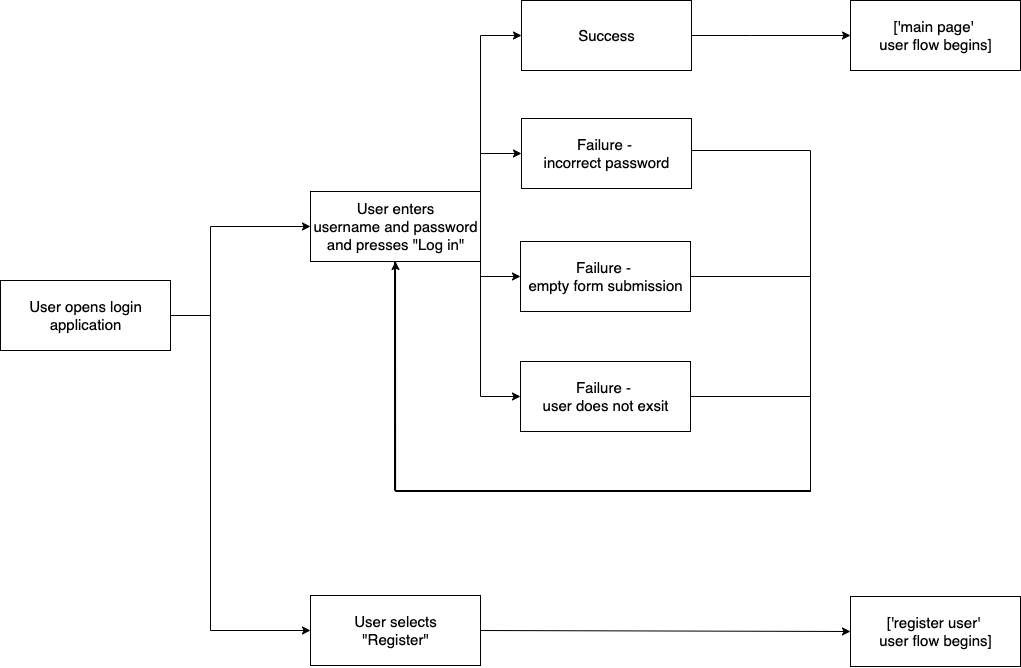

The diagram above was exported from draw.io. Its source (the exported page's mxGraphModel, read from the mxfile embedded in the PNG):
<mxGraphModel dx="1248" dy="656" grid="1" gridSize="10" guides="1" tooltips="1" connect="1" arrows="1" fold="1" page="1" pageScale="1" pageWidth="827" pageHeight="1169" math="0" shadow="0">
  <root>
    <mxCell id="0" />
    <mxCell id="1" parent="0" />
    <mxCell id="EiRf2BuGMDl1JyYqFtZC-7" value="&lt;font style=&quot;font-size: 15px&quot;&gt;User opens login&lt;br&gt;application&lt;br&gt;&lt;/font&gt;" style="html=1;" vertex="1" parent="1">
      <mxGeometry x="150" y="320" width="170" height="70" as="geometry" />
    </mxCell>
    <mxCell id="EiRf2BuGMDl1JyYqFtZC-8" value="&lt;font style=&quot;font-size: 15px&quot;&gt;User enters&lt;br&gt;username and password&lt;br&gt;and presses &quot;Log in&quot;&lt;br&gt;&lt;/font&gt;" style="html=1;" vertex="1" parent="1">
      <mxGeometry x="460" y="231" width="170" height="70" as="geometry" />
    </mxCell>
    <mxCell id="EiRf2BuGMDl1JyYqFtZC-9" value="" style="edgeStyle=elbowEdgeStyle;elbow=horizontal;endArrow=classic;html=1;rounded=0;fontSize=15;exitX=1;exitY=0.5;exitDx=0;exitDy=0;entryX=0;entryY=0.5;entryDx=0;entryDy=0;" edge="1" parent="1" source="EiRf2BuGMDl1JyYqFtZC-8" target="EiRf2BuGMDl1JyYqFtZC-10">
      <mxGeometry width="50" height="50" relative="1" as="geometry">
        <mxPoint x="620" y="301" as="sourcePoint" />
        <mxPoint x="670" y="101" as="targetPoint" />
        <Array as="points">
          <mxPoint x="630" y="171" />
        </Array>
      </mxGeometry>
    </mxCell>
    <mxCell id="EiRf2BuGMDl1JyYqFtZC-10" value="&lt;span style=&quot;font-size: 15px&quot;&gt;Success&lt;br&gt;&lt;/span&gt;" style="html=1;" vertex="1" parent="1">
      <mxGeometry x="671" y="40" width="170" height="70" as="geometry" />
    </mxCell>
    <mxCell id="EiRf2BuGMDl1JyYqFtZC-11" value="" style="edgeStyle=elbowEdgeStyle;elbow=horizontal;endArrow=classic;html=1;rounded=0;fontSize=15;exitX=1;exitY=0.5;exitDx=0;exitDy=0;entryX=0;entryY=0.5;entryDx=0;entryDy=0;" edge="1" parent="1" source="EiRf2BuGMDl1JyYqFtZC-8" target="EiRf2BuGMDl1JyYqFtZC-12">
      <mxGeometry width="50" height="50" relative="1" as="geometry">
        <mxPoint x="580" y="266" as="sourcePoint" />
        <mxPoint x="670" y="171" as="targetPoint" />
        <Array as="points">
          <mxPoint x="630" y="256" />
        </Array>
      </mxGeometry>
    </mxCell>
    <mxCell id="EiRf2BuGMDl1JyYqFtZC-12" value="&lt;span style=&quot;font-size: 15px&quot;&gt;Failure - &lt;br&gt;empty form submission&lt;/span&gt;" style="html=1;" vertex="1" parent="1">
      <mxGeometry x="670" y="281" width="170" height="70" as="geometry" />
    </mxCell>
    <mxCell id="EiRf2BuGMDl1JyYqFtZC-13" value="&lt;span style=&quot;font-size: 15px&quot;&gt;Failure - &lt;br&gt;user does not exsit&lt;/span&gt;" style="html=1;" vertex="1" parent="1">
      <mxGeometry x="670" y="401" width="170" height="70" as="geometry" />
    </mxCell>
    <mxCell id="EiRf2BuGMDl1JyYqFtZC-14" value="" style="edgeStyle=elbowEdgeStyle;elbow=horizontal;endArrow=classic;html=1;rounded=0;fontSize=15;exitX=1;exitY=0.5;exitDx=0;exitDy=0;entryX=0;entryY=0.5;entryDx=0;entryDy=0;" edge="1" parent="1" source="EiRf2BuGMDl1JyYqFtZC-8" target="EiRf2BuGMDl1JyYqFtZC-13">
      <mxGeometry width="50" height="50" relative="1" as="geometry">
        <mxPoint x="580" y="266" as="sourcePoint" />
        <mxPoint x="680" y="181" as="targetPoint" />
        <Array as="points">
          <mxPoint x="630" y="291" />
          <mxPoint x="630" y="221" />
        </Array>
      </mxGeometry>
    </mxCell>
    <mxCell id="EiRf2BuGMDl1JyYqFtZC-15" value="" style="edgeStyle=orthogonalEdgeStyle;endArrow=none;html=1;rounded=0;fontSize=15;exitX=1;exitY=0.5;exitDx=0;exitDy=0;elbow=vertical;endFill=0;entryX=0.436;entryY=1;entryDx=0;entryDy=0;entryPerimeter=0;" edge="1" parent="1" source="EiRf2BuGMDl1JyYqFtZC-12" target="EiRf2BuGMDl1JyYqFtZC-8">
      <mxGeometry width="50" height="50" relative="1" as="geometry">
        <mxPoint x="520" y="421" as="sourcePoint" />
        <mxPoint x="510" y="491" as="targetPoint" />
        <Array as="points">
          <mxPoint x="960" y="316" />
          <mxPoint x="960" y="531" />
          <mxPoint x="545" y="531" />
          <mxPoint x="545" y="301" />
        </Array>
      </mxGeometry>
    </mxCell>
    <mxCell id="EiRf2BuGMDl1JyYqFtZC-16" value="" style="edgeStyle=orthogonalEdgeStyle;endArrow=classic;html=1;rounded=0;fontSize=15;exitX=1;exitY=0.5;exitDx=0;exitDy=0;elbow=vertical;endFill=1;entryX=0.5;entryY=1;entryDx=0;entryDy=0;" edge="1" parent="1" source="EiRf2BuGMDl1JyYqFtZC-13" target="EiRf2BuGMDl1JyYqFtZC-8">
      <mxGeometry width="50" height="50" relative="1" as="geometry">
        <mxPoint x="850" y="223" as="sourcePoint" />
        <mxPoint x="510" y="281" as="targetPoint" />
        <Array as="points">
          <mxPoint x="960" y="436" />
          <mxPoint x="960" y="531" />
          <mxPoint x="545" y="531" />
        </Array>
      </mxGeometry>
    </mxCell>
    <mxCell id="EiRf2BuGMDl1JyYqFtZC-17" value="&lt;span style=&quot;font-size: 15px&quot;&gt;Failure -&amp;nbsp;&lt;br&gt;incorrect password&lt;br&gt;&lt;/span&gt;" style="html=1;" vertex="1" parent="1">
      <mxGeometry x="671" y="158" width="170" height="70" as="geometry" />
    </mxCell>
    <mxCell id="EiRf2BuGMDl1JyYqFtZC-18" value="" style="edgeStyle=elbowEdgeStyle;elbow=horizontal;endArrow=classic;html=1;rounded=0;fontSize=15;exitX=1;exitY=0.5;exitDx=0;exitDy=0;entryX=0;entryY=0.5;entryDx=0;entryDy=0;" edge="1" parent="1" source="EiRf2BuGMDl1JyYqFtZC-8" target="EiRf2BuGMDl1JyYqFtZC-17">
      <mxGeometry width="50" height="50" relative="1" as="geometry">
        <mxPoint x="580" y="266" as="sourcePoint" />
        <mxPoint x="681" y="85" as="targetPoint" />
        <Array as="points">
          <mxPoint x="630" y="171" />
        </Array>
      </mxGeometry>
    </mxCell>
    <mxCell id="EiRf2BuGMDl1JyYqFtZC-19" value="" style="endArrow=classic;html=1;rounded=0;fontSize=15;elbow=vertical;exitX=1;exitY=0.5;exitDx=0;exitDy=0;entryX=0;entryY=0.5;entryDx=0;entryDy=0;" edge="1" parent="1" source="EiRf2BuGMDl1JyYqFtZC-10" target="EiRf2BuGMDl1JyYqFtZC-20">
      <mxGeometry width="50" height="50" relative="1" as="geometry">
        <mxPoint x="620" y="291" as="sourcePoint" />
        <mxPoint x="960" y="75" as="targetPoint" />
        <Array as="points">
          <mxPoint x="900" y="75" />
        </Array>
      </mxGeometry>
    </mxCell>
    <mxCell id="EiRf2BuGMDl1JyYqFtZC-20" value="&lt;span style=&quot;font-size: 15px&quot;&gt;['main page' &lt;br&gt;user flow begins]&lt;br&gt;&lt;/span&gt;" style="html=1;" vertex="1" parent="1">
      <mxGeometry x="1000" y="40" width="170" height="70" as="geometry" />
    </mxCell>
    <mxCell id="EiRf2BuGMDl1JyYqFtZC-21" value="" style="edgeStyle=elbowEdgeStyle;elbow=horizontal;endArrow=classic;html=1;rounded=0;exitX=1;exitY=0.5;exitDx=0;exitDy=0;entryX=0;entryY=0.5;entryDx=0;entryDy=0;" edge="1" parent="1" source="EiRf2BuGMDl1JyYqFtZC-7" target="EiRf2BuGMDl1JyYqFtZC-8">
      <mxGeometry width="50" height="50" relative="1" as="geometry">
        <mxPoint x="710" y="440" as="sourcePoint" />
        <mxPoint x="360" y="240" as="targetPoint" />
        <Array as="points">
          <mxPoint x="360" y="310" />
          <mxPoint x="360" y="355" />
        </Array>
      </mxGeometry>
    </mxCell>
    <mxCell id="EiRf2BuGMDl1JyYqFtZC-22" value="" style="edgeStyle=elbowEdgeStyle;elbow=horizontal;endArrow=classic;html=1;rounded=0;exitX=1;exitY=0.5;exitDx=0;exitDy=0;entryX=0;entryY=0.5;entryDx=0;entryDy=0;" edge="1" parent="1" source="EiRf2BuGMDl1JyYqFtZC-7" target="EiRf2BuGMDl1JyYqFtZC-23">
      <mxGeometry width="50" height="50" relative="1" as="geometry">
        <mxPoint x="330" y="365" as="sourcePoint" />
        <mxPoint x="400" y="620" as="targetPoint" />
        <Array as="points">
          <mxPoint x="360" y="320" />
          <mxPoint x="370" y="365" />
        </Array>
      </mxGeometry>
    </mxCell>
    <mxCell id="EiRf2BuGMDl1JyYqFtZC-23" value="&lt;font style=&quot;font-size: 15px&quot;&gt;User selects&lt;br&gt;&quot;Register&quot;&lt;/font&gt;" style="html=1;" vertex="1" parent="1">
      <mxGeometry x="460" y="635" width="170" height="70" as="geometry" />
    </mxCell>
    <mxCell id="EiRf2BuGMDl1JyYqFtZC-24" value="" style="endArrow=classic;html=1;rounded=0;exitX=1;exitY=0.5;exitDx=0;exitDy=0;entryX=0;entryY=0.5;entryDx=0;entryDy=0;" edge="1" parent="1" source="EiRf2BuGMDl1JyYqFtZC-23" target="EiRf2BuGMDl1JyYqFtZC-25">
      <mxGeometry width="50" height="50" relative="1" as="geometry">
        <mxPoint x="760" y="460" as="sourcePoint" />
        <mxPoint x="1090" y="670" as="targetPoint" />
      </mxGeometry>
    </mxCell>
    <mxCell id="EiRf2BuGMDl1JyYqFtZC-25" value="&lt;span style=&quot;font-size: 15px&quot;&gt;['register user' &lt;br&gt;user flow begins]&lt;br&gt;&lt;/span&gt;" style="html=1;" vertex="1" parent="1">
      <mxGeometry x="1000" y="636" width="170" height="70" as="geometry" />
    </mxCell>
    <mxCell id="EiRf2BuGMDl1JyYqFtZC-26" value="" style="edgeStyle=orthogonalEdgeStyle;endArrow=none;html=1;rounded=0;fontSize=15;exitX=1;exitY=0.5;exitDx=0;exitDy=0;elbow=vertical;endFill=0;entryX=0.5;entryY=1;entryDx=0;entryDy=0;" edge="1" parent="1" source="EiRf2BuGMDl1JyYqFtZC-17" target="EiRf2BuGMDl1JyYqFtZC-8">
      <mxGeometry width="50" height="50" relative="1" as="geometry">
        <mxPoint x="850" y="326" as="sourcePoint" />
        <mxPoint x="544.1199999999999" y="311" as="targetPoint" />
        <Array as="points">
          <mxPoint x="841" y="190" />
          <mxPoint x="960" y="190" />
          <mxPoint x="960" y="530" />
          <mxPoint x="544" y="530" />
          <mxPoint x="544" y="301" />
        </Array>
      </mxGeometry>
    </mxCell>
  </root>
</mxGraphModel>